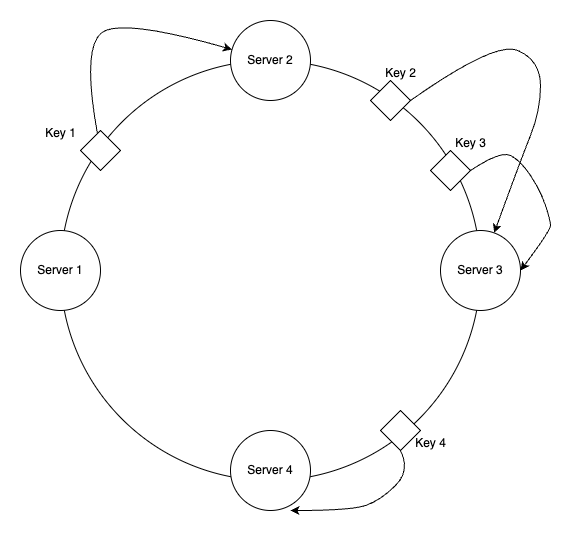

The diagram above was exported from draw.io. Its source (the exported page's mxGraphModel, read from the mxfile embedded in the PNG):
<mxGraphModel dx="984" dy="659" grid="1" gridSize="10" guides="1" tooltips="1" connect="1" arrows="1" fold="1" page="1" pageScale="1" pageWidth="850" pageHeight="1100" math="0" shadow="0">
  <root>
    <mxCell id="0" />
    <mxCell id="1" parent="0" />
    <mxCell id="ewaFHARDGmRmeSsp8WUu-132" value="" style="ellipse;whiteSpace=wrap;html=1;aspect=fixed;" vertex="1" parent="1">
      <mxGeometry x="190" y="440" width="420" height="420" as="geometry" />
    </mxCell>
    <mxCell id="ewaFHARDGmRmeSsp8WUu-133" value="Server 1" style="ellipse;whiteSpace=wrap;html=1;aspect=fixed;" vertex="1" parent="1">
      <mxGeometry x="150" y="610" width="80" height="80" as="geometry" />
    </mxCell>
    <mxCell id="ewaFHARDGmRmeSsp8WUu-134" value="Server 2" style="ellipse;whiteSpace=wrap;html=1;aspect=fixed;" vertex="1" parent="1">
      <mxGeometry x="360" y="400" width="80" height="80" as="geometry" />
    </mxCell>
    <mxCell id="ewaFHARDGmRmeSsp8WUu-135" value="Server 3" style="ellipse;whiteSpace=wrap;html=1;aspect=fixed;" vertex="1" parent="1">
      <mxGeometry x="570" y="610" width="80" height="80" as="geometry" />
    </mxCell>
    <mxCell id="ewaFHARDGmRmeSsp8WUu-136" value="Server 4" style="ellipse;whiteSpace=wrap;html=1;aspect=fixed;" vertex="1" parent="1">
      <mxGeometry x="360" y="810" width="80" height="80" as="geometry" />
    </mxCell>
    <mxCell id="ewaFHARDGmRmeSsp8WUu-137" value="" style="rhombus;whiteSpace=wrap;html=1;" vertex="1" parent="1">
      <mxGeometry x="210" y="510" width="40" height="40" as="geometry" />
    </mxCell>
    <mxCell id="ewaFHARDGmRmeSsp8WUu-138" value="" style="rhombus;whiteSpace=wrap;html=1;" vertex="1" parent="1">
      <mxGeometry x="560" y="530" width="40" height="40" as="geometry" />
    </mxCell>
    <mxCell id="ewaFHARDGmRmeSsp8WUu-139" value="" style="rhombus;whiteSpace=wrap;html=1;" vertex="1" parent="1">
      <mxGeometry x="500" y="460" width="40" height="40" as="geometry" />
    </mxCell>
    <mxCell id="ewaFHARDGmRmeSsp8WUu-140" value="" style="rhombus;whiteSpace=wrap;html=1;" vertex="1" parent="1">
      <mxGeometry x="510" y="790" width="40" height="40" as="geometry" />
    </mxCell>
    <mxCell id="ewaFHARDGmRmeSsp8WUu-141" value="Key 1" style="text;html=1;align=center;verticalAlign=middle;resizable=0;points=[];autosize=1;strokeColor=none;fillColor=none;" vertex="1" parent="1">
      <mxGeometry x="165" y="498" width="50" height="30" as="geometry" />
    </mxCell>
    <mxCell id="ewaFHARDGmRmeSsp8WUu-142" value="Key 2" style="text;html=1;align=center;verticalAlign=middle;resizable=0;points=[];autosize=1;strokeColor=none;fillColor=none;" vertex="1" parent="1">
      <mxGeometry x="505" y="438" width="50" height="30" as="geometry" />
    </mxCell>
    <mxCell id="ewaFHARDGmRmeSsp8WUu-143" value="Key 3" style="text;html=1;align=center;verticalAlign=middle;resizable=0;points=[];autosize=1;strokeColor=none;fillColor=none;" vertex="1" parent="1">
      <mxGeometry x="575" y="508" width="50" height="30" as="geometry" />
    </mxCell>
    <mxCell id="ewaFHARDGmRmeSsp8WUu-144" value="Key 4" style="text;html=1;align=center;verticalAlign=middle;resizable=0;points=[];autosize=1;strokeColor=none;fillColor=none;" vertex="1" parent="1">
      <mxGeometry x="535" y="808" width="50" height="30" as="geometry" />
    </mxCell>
    <mxCell id="ewaFHARDGmRmeSsp8WUu-146" value="" style="curved=1;endArrow=classic;html=1;rounded=0;" edge="1" parent="1" source="ewaFHARDGmRmeSsp8WUu-137" target="ewaFHARDGmRmeSsp8WUu-134">
      <mxGeometry width="50" height="50" relative="1" as="geometry">
        <mxPoint x="90" y="510" as="sourcePoint" />
        <mxPoint x="140" y="460" as="targetPoint" />
        <Array as="points">
          <mxPoint x="210" y="420" />
          <mxPoint x="260" y="400" />
        </Array>
      </mxGeometry>
    </mxCell>
    <mxCell id="ewaFHARDGmRmeSsp8WUu-148" value="" style="curved=1;endArrow=classic;html=1;rounded=0;exitX=1;exitY=0.5;exitDx=0;exitDy=0;" edge="1" parent="1" source="ewaFHARDGmRmeSsp8WUu-139" target="ewaFHARDGmRmeSsp8WUu-135">
      <mxGeometry width="50" height="50" relative="1" as="geometry">
        <mxPoint x="642" y="468" as="sourcePoint" />
        <mxPoint x="777" y="384" as="targetPoint" />
        <Array as="points">
          <mxPoint x="625" y="420" />
          <mxPoint x="670" y="440" />
          <mxPoint x="670" y="490" />
          <mxPoint x="650" y="540" />
        </Array>
      </mxGeometry>
    </mxCell>
    <mxCell id="ewaFHARDGmRmeSsp8WUu-150" value="" style="curved=1;endArrow=classic;html=1;rounded=0;exitX=1;exitY=0.5;exitDx=0;exitDy=0;entryX=1;entryY=0.5;entryDx=0;entryDy=0;" edge="1" parent="1" source="ewaFHARDGmRmeSsp8WUu-138" target="ewaFHARDGmRmeSsp8WUu-135">
      <mxGeometry width="50" height="50" relative="1" as="geometry">
        <mxPoint x="625" y="544" as="sourcePoint" />
        <mxPoint x="709" y="682" as="targetPoint" />
        <Array as="points">
          <mxPoint x="630" y="530" />
          <mxPoint x="650" y="540" />
          <mxPoint x="670" y="570" />
          <mxPoint x="680" y="600" />
          <mxPoint x="680" y="610" />
        </Array>
      </mxGeometry>
    </mxCell>
    <mxCell id="ewaFHARDGmRmeSsp8WUu-151" value="" style="curved=1;endArrow=classic;html=1;rounded=0;exitX=0.5;exitY=1;exitDx=0;exitDy=0;entryX=0.75;entryY=1;entryDx=0;entryDy=0;entryPerimeter=0;" edge="1" parent="1" source="ewaFHARDGmRmeSsp8WUu-140" target="ewaFHARDGmRmeSsp8WUu-136">
      <mxGeometry width="50" height="50" relative="1" as="geometry">
        <mxPoint x="555" y="870" as="sourcePoint" />
        <mxPoint x="605" y="970" as="targetPoint" />
        <Array as="points">
          <mxPoint x="540" y="850" />
          <mxPoint x="510" y="880" />
          <mxPoint x="480" y="890" />
        </Array>
      </mxGeometry>
    </mxCell>
  </root>
</mxGraphModel>